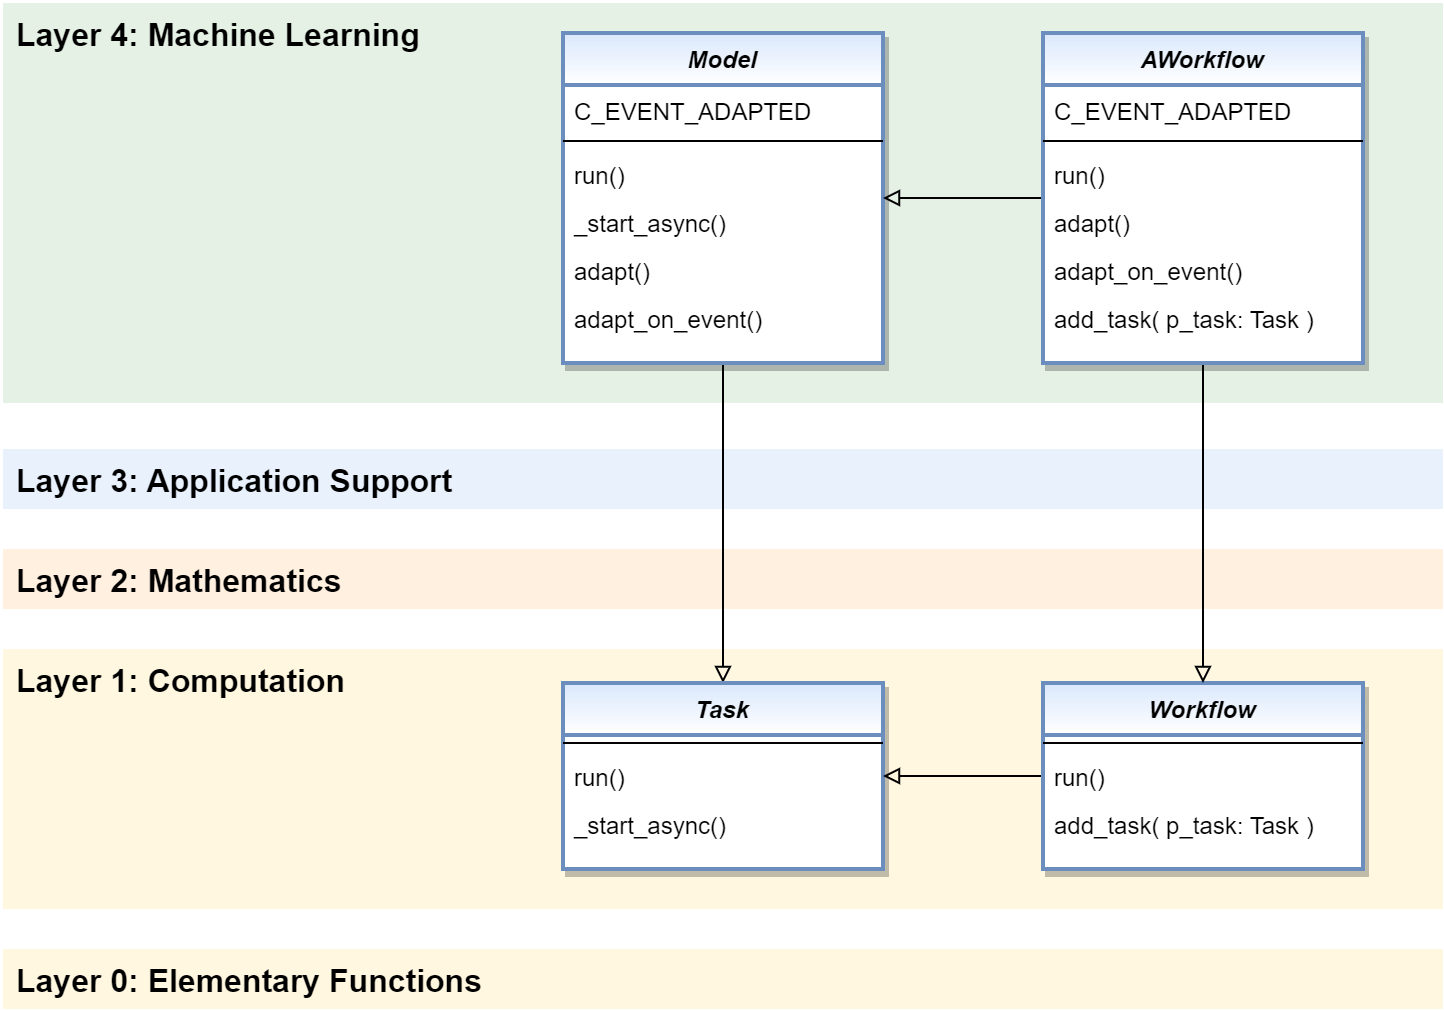

The diagram above was exported from draw.io. Its source (the exported page's mxGraphModel, read from the mxfile embedded in the PNG):
<mxGraphModel dx="941" dy="704" grid="1" gridSize="10" guides="1" tooltips="1" connect="1" arrows="1" fold="1" page="1" pageScale="1" pageWidth="4681" pageHeight="3300" math="0" shadow="0">
  <root>
    <mxCell id="0" />
    <mxCell id="1" parent="0" />
    <mxCell id="JanPlrSS_G9j6Y3K1HOv-14" value="Layer 2: Mathematics" style="rounded=0;whiteSpace=wrap;html=1;shadow=0;glass=0;fontSize=16;align=left;labelPosition=center;verticalLabelPosition=middle;verticalAlign=top;spacingLeft=5;fontStyle=1;fillColor=#ffe6cc;strokeColor=none;strokeWidth=1;gradientColor=none;opacity=60;" parent="1" vertex="1">
      <mxGeometry x="40" y="313" width="720" height="30" as="geometry" />
    </mxCell>
    <mxCell id="poz4g7Cixv0vnX6POtua-5" value="Layer 4: Machine Learning" style="rounded=0;whiteSpace=wrap;html=1;shadow=0;glass=0;fontSize=16;align=left;labelPosition=center;verticalLabelPosition=middle;verticalAlign=top;spacingLeft=5;spacingRight=5;fontStyle=1;fillColor=#d5e8d4;strokeColor=none;strokeWidth=2;gradientColor=none;opacity=60;" parent="1" vertex="1">
      <mxGeometry x="40" y="40" width="720" height="200" as="geometry" />
    </mxCell>
    <mxCell id="JanPlrSS_G9j6Y3K1HOv-21" value="Layer 0: Elementary Functions" style="rounded=0;whiteSpace=wrap;html=1;shadow=0;glass=0;fontSize=16;align=left;labelPosition=center;verticalLabelPosition=middle;verticalAlign=top;spacingLeft=5;fontStyle=1;strokeColor=none;fillColor=#fff2cc;strokeWidth=1;fontFamily=Helvetica;gradientColor=none;opacity=60;" parent="1" vertex="1">
      <mxGeometry x="40" y="513" width="720" height="30" as="geometry" />
    </mxCell>
    <mxCell id="JanPlrSS_G9j6Y3K1HOv-16" value="Layer 3: Application Support" style="rounded=0;whiteSpace=wrap;html=1;shadow=0;glass=0;fontSize=16;align=left;labelPosition=center;verticalLabelPosition=middle;verticalAlign=top;spacingLeft=5;spacingRight=5;fontStyle=1;fillColor=#dae8fc;strokeColor=none;strokeWidth=2;gradientColor=none;opacity=60;" parent="1" vertex="1">
      <mxGeometry x="40" y="263" width="720" height="30" as="geometry" />
    </mxCell>
    <mxCell id="JanPlrSS_G9j6Y3K1HOv-13" value="Layer 1: Computation" style="rounded=0;whiteSpace=wrap;html=1;shadow=0;glass=0;fontSize=16;align=left;labelPosition=center;verticalLabelPosition=middle;verticalAlign=top;spacingLeft=5;fontStyle=1;fillColor=#fff2cc;strokeColor=none;strokeWidth=1;gradientColor=none;opacity=60;" parent="1" vertex="1">
      <mxGeometry x="40" y="363" width="720" height="130" as="geometry" />
    </mxCell>
    <mxCell id="BBX6lDGn8jBLKtKSFvl0-74" style="edgeStyle=orthogonalEdgeStyle;rounded=0;orthogonalLoop=1;jettySize=auto;html=1;endArrow=block;endFill=0;" parent="1" source="BBX6lDGn8jBLKtKSFvl0-5" target="BBX6lDGn8jBLKtKSFvl0-12" edge="1">
      <mxGeometry relative="1" as="geometry">
        <Array as="points" />
        <mxPoint x="400" y="260" as="sourcePoint" />
      </mxGeometry>
    </mxCell>
    <mxCell id="BBX6lDGn8jBLKtKSFvl0-5" value="Model" style="swimlane;fontStyle=3;align=center;verticalAlign=top;childLayout=stackLayout;horizontal=1;startSize=26;horizontalStack=0;resizeParent=1;resizeLast=0;collapsible=1;marginBottom=0;rounded=0;shadow=1;strokeWidth=2;fillColor=#dae8fc;strokeColor=#6c8ebf;gradientColor=#ffffff;swimlaneFillColor=#ffffff;" parent="1" vertex="1">
      <mxGeometry x="320" y="55" width="160" height="165" as="geometry">
        <mxRectangle x="230" y="140" width="160" height="26" as="alternateBounds" />
      </mxGeometry>
    </mxCell>
    <mxCell id="BBX6lDGn8jBLKtKSFvl0-87" value="C_EVENT_ADAPTED" style="text;align=left;verticalAlign=top;spacingLeft=4;spacingRight=4;overflow=hidden;rotatable=0;points=[[0,0.5],[1,0.5]];portConstraint=eastwest;" parent="BBX6lDGn8jBLKtKSFvl0-5" vertex="1">
      <mxGeometry y="26" width="160" height="24" as="geometry" />
    </mxCell>
    <mxCell id="BBX6lDGn8jBLKtKSFvl0-6" value="" style="line;html=1;strokeWidth=1;align=left;verticalAlign=middle;spacingTop=-1;spacingLeft=3;spacingRight=3;rotatable=0;labelPosition=right;points=[];portConstraint=eastwest;" parent="BBX6lDGn8jBLKtKSFvl0-5" vertex="1">
      <mxGeometry y="50" width="160" height="8" as="geometry" />
    </mxCell>
    <mxCell id="RJpviENnCgi8tCr4wkB7-16" value="run()" style="text;align=left;verticalAlign=top;spacingLeft=4;spacingRight=4;overflow=hidden;rotatable=0;points=[[0,0.5],[1,0.5]];portConstraint=eastwest;" vertex="1" parent="BBX6lDGn8jBLKtKSFvl0-5">
      <mxGeometry y="58" width="160" height="24" as="geometry" />
    </mxCell>
    <mxCell id="RJpviENnCgi8tCr4wkB7-17" value="_start_async()" style="text;align=left;verticalAlign=top;spacingLeft=4;spacingRight=4;overflow=hidden;rotatable=0;points=[[0,0.5],[1,0.5]];portConstraint=eastwest;" vertex="1" parent="BBX6lDGn8jBLKtKSFvl0-5">
      <mxGeometry y="82" width="160" height="24" as="geometry" />
    </mxCell>
    <mxCell id="BBX6lDGn8jBLKtKSFvl0-7" value="adapt()" style="text;align=left;verticalAlign=top;spacingLeft=4;spacingRight=4;overflow=hidden;rotatable=0;points=[[0,0.5],[1,0.5]];portConstraint=eastwest;" parent="BBX6lDGn8jBLKtKSFvl0-5" vertex="1">
      <mxGeometry y="106" width="160" height="24" as="geometry" />
    </mxCell>
    <mxCell id="BBX6lDGn8jBLKtKSFvl0-8" value="adapt_on_event()" style="text;align=left;verticalAlign=top;spacingLeft=4;spacingRight=4;overflow=hidden;rotatable=0;points=[[0,0.5],[1,0.5]];portConstraint=eastwest;" parent="BBX6lDGn8jBLKtKSFvl0-5" vertex="1">
      <mxGeometry y="130" width="160" height="24" as="geometry" />
    </mxCell>
    <mxCell id="BBX6lDGn8jBLKtKSFvl0-12" value="Task" style="swimlane;fontStyle=3;align=center;verticalAlign=top;childLayout=stackLayout;horizontal=1;startSize=26;horizontalStack=0;resizeParent=1;resizeLast=0;collapsible=1;marginBottom=0;rounded=0;shadow=1;strokeWidth=2;fillColor=#dae8fc;strokeColor=#6c8ebf;gradientColor=#ffffff;swimlaneFillColor=#ffffff;" parent="1" vertex="1">
      <mxGeometry x="320" y="380" width="160" height="93" as="geometry">
        <mxRectangle x="230" y="140" width="160" height="26" as="alternateBounds" />
      </mxGeometry>
    </mxCell>
    <mxCell id="BBX6lDGn8jBLKtKSFvl0-13" value="" style="line;html=1;strokeWidth=1;align=left;verticalAlign=middle;spacingTop=-1;spacingLeft=3;spacingRight=3;rotatable=0;labelPosition=right;points=[];portConstraint=eastwest;" parent="BBX6lDGn8jBLKtKSFvl0-12" vertex="1">
      <mxGeometry y="26" width="160" height="8" as="geometry" />
    </mxCell>
    <mxCell id="BBX6lDGn8jBLKtKSFvl0-14" value="run()" style="text;align=left;verticalAlign=top;spacingLeft=4;spacingRight=4;overflow=hidden;rotatable=0;points=[[0,0.5],[1,0.5]];portConstraint=eastwest;" parent="BBX6lDGn8jBLKtKSFvl0-12" vertex="1">
      <mxGeometry y="34" width="160" height="24" as="geometry" />
    </mxCell>
    <mxCell id="BBX6lDGn8jBLKtKSFvl0-23" value="_start_async()" style="text;align=left;verticalAlign=top;spacingLeft=4;spacingRight=4;overflow=hidden;rotatable=0;points=[[0,0.5],[1,0.5]];portConstraint=eastwest;" parent="BBX6lDGn8jBLKtKSFvl0-12" vertex="1">
      <mxGeometry y="58" width="160" height="24" as="geometry" />
    </mxCell>
    <mxCell id="RJpviENnCgi8tCr4wkB7-1" style="edgeStyle=orthogonalEdgeStyle;rounded=0;orthogonalLoop=1;jettySize=auto;html=1;endArrow=block;endFill=0;" edge="1" parent="1" source="BBX6lDGn8jBLKtKSFvl0-16" target="BBX6lDGn8jBLKtKSFvl0-12">
      <mxGeometry relative="1" as="geometry" />
    </mxCell>
    <mxCell id="BBX6lDGn8jBLKtKSFvl0-16" value="Workflow" style="swimlane;fontStyle=3;align=center;verticalAlign=top;childLayout=stackLayout;horizontal=1;startSize=26;horizontalStack=0;resizeParent=1;resizeLast=0;collapsible=1;marginBottom=0;rounded=0;shadow=1;strokeWidth=2;fillColor=#dae8fc;strokeColor=#6c8ebf;gradientColor=#ffffff;swimlaneFillColor=#ffffff;" parent="1" vertex="1">
      <mxGeometry x="560" y="380" width="160" height="93" as="geometry">
        <mxRectangle x="230" y="140" width="160" height="26" as="alternateBounds" />
      </mxGeometry>
    </mxCell>
    <mxCell id="BBX6lDGn8jBLKtKSFvl0-17" value="" style="line;html=1;strokeWidth=1;align=left;verticalAlign=middle;spacingTop=-1;spacingLeft=3;spacingRight=3;rotatable=0;labelPosition=right;points=[];portConstraint=eastwest;" parent="BBX6lDGn8jBLKtKSFvl0-16" vertex="1">
      <mxGeometry y="26" width="160" height="8" as="geometry" />
    </mxCell>
    <mxCell id="RJpviENnCgi8tCr4wkB7-19" value="run()" style="text;align=left;verticalAlign=top;spacingLeft=4;spacingRight=4;overflow=hidden;rotatable=0;points=[[0,0.5],[1,0.5]];portConstraint=eastwest;" vertex="1" parent="BBX6lDGn8jBLKtKSFvl0-16">
      <mxGeometry y="34" width="160" height="24" as="geometry" />
    </mxCell>
    <mxCell id="BBX6lDGn8jBLKtKSFvl0-18" value="add_task( p_task: Task )" style="text;align=left;verticalAlign=top;spacingLeft=4;spacingRight=4;overflow=hidden;rotatable=0;points=[[0,0.5],[1,0.5]];portConstraint=eastwest;" parent="BBX6lDGn8jBLKtKSFvl0-16" vertex="1">
      <mxGeometry y="58" width="160" height="24" as="geometry" />
    </mxCell>
    <mxCell id="RJpviENnCgi8tCr4wkB7-14" style="edgeStyle=orthogonalEdgeStyle;rounded=0;orthogonalLoop=1;jettySize=auto;html=1;endArrow=block;endFill=0;" edge="1" parent="1" source="RJpviENnCgi8tCr4wkB7-8" target="BBX6lDGn8jBLKtKSFvl0-5">
      <mxGeometry relative="1" as="geometry" />
    </mxCell>
    <mxCell id="RJpviENnCgi8tCr4wkB7-15" style="edgeStyle=orthogonalEdgeStyle;rounded=0;orthogonalLoop=1;jettySize=auto;html=1;endArrow=block;endFill=0;" edge="1" parent="1" source="RJpviENnCgi8tCr4wkB7-8" target="BBX6lDGn8jBLKtKSFvl0-16">
      <mxGeometry relative="1" as="geometry">
        <mxPoint x="640" y="263" as="sourcePoint" />
      </mxGeometry>
    </mxCell>
    <mxCell id="RJpviENnCgi8tCr4wkB7-8" value="AWorkflow" style="swimlane;fontStyle=3;align=center;verticalAlign=top;childLayout=stackLayout;horizontal=1;startSize=26;horizontalStack=0;resizeParent=1;resizeLast=0;collapsible=1;marginBottom=0;rounded=0;shadow=1;strokeWidth=2;fillColor=#dae8fc;strokeColor=#6c8ebf;gradientColor=#ffffff;swimlaneFillColor=#ffffff;" vertex="1" parent="1">
      <mxGeometry x="560" y="55" width="160" height="165" as="geometry">
        <mxRectangle x="230" y="140" width="160" height="26" as="alternateBounds" />
      </mxGeometry>
    </mxCell>
    <mxCell id="RJpviENnCgi8tCr4wkB7-9" value="C_EVENT_ADAPTED" style="text;align=left;verticalAlign=top;spacingLeft=4;spacingRight=4;overflow=hidden;rotatable=0;points=[[0,0.5],[1,0.5]];portConstraint=eastwest;" vertex="1" parent="RJpviENnCgi8tCr4wkB7-8">
      <mxGeometry y="26" width="160" height="24" as="geometry" />
    </mxCell>
    <mxCell id="RJpviENnCgi8tCr4wkB7-10" value="" style="line;html=1;strokeWidth=1;align=left;verticalAlign=middle;spacingTop=-1;spacingLeft=3;spacingRight=3;rotatable=0;labelPosition=right;points=[];portConstraint=eastwest;" vertex="1" parent="RJpviENnCgi8tCr4wkB7-8">
      <mxGeometry y="50" width="160" height="8" as="geometry" />
    </mxCell>
    <mxCell id="RJpviENnCgi8tCr4wkB7-20" value="run()" style="text;align=left;verticalAlign=top;spacingLeft=4;spacingRight=4;overflow=hidden;rotatable=0;points=[[0,0.5],[1,0.5]];portConstraint=eastwest;" vertex="1" parent="RJpviENnCgi8tCr4wkB7-8">
      <mxGeometry y="58" width="160" height="24" as="geometry" />
    </mxCell>
    <mxCell id="RJpviENnCgi8tCr4wkB7-11" value="adapt()" style="text;align=left;verticalAlign=top;spacingLeft=4;spacingRight=4;overflow=hidden;rotatable=0;points=[[0,0.5],[1,0.5]];portConstraint=eastwest;" vertex="1" parent="RJpviENnCgi8tCr4wkB7-8">
      <mxGeometry y="82" width="160" height="24" as="geometry" />
    </mxCell>
    <mxCell id="RJpviENnCgi8tCr4wkB7-12" value="adapt_on_event()" style="text;align=left;verticalAlign=top;spacingLeft=4;spacingRight=4;overflow=hidden;rotatable=0;points=[[0,0.5],[1,0.5]];portConstraint=eastwest;" vertex="1" parent="RJpviENnCgi8tCr4wkB7-8">
      <mxGeometry y="106" width="160" height="24" as="geometry" />
    </mxCell>
    <mxCell id="RJpviENnCgi8tCr4wkB7-21" value="add_task( p_task: Task )" style="text;align=left;verticalAlign=top;spacingLeft=4;spacingRight=4;overflow=hidden;rotatable=0;points=[[0,0.5],[1,0.5]];portConstraint=eastwest;" vertex="1" parent="RJpviENnCgi8tCr4wkB7-8">
      <mxGeometry y="130" width="160" height="24" as="geometry" />
    </mxCell>
  </root>
</mxGraphModel>